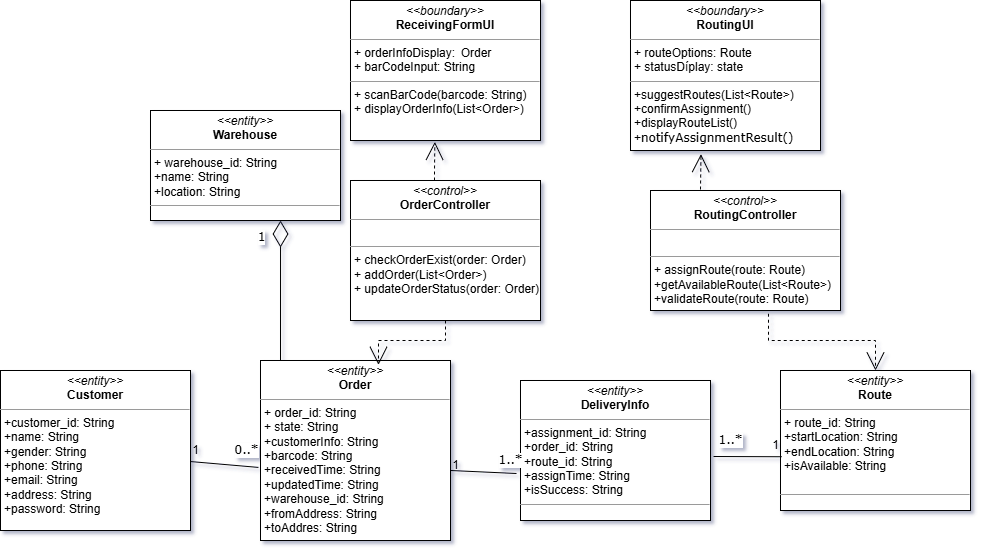

The diagram above was exported from draw.io. Its source (the exported page's mxGraphModel, read from the mxfile embedded in the PNG):
<mxGraphModel dx="1303" dy="659" grid="1" gridSize="10" guides="1" tooltips="1" connect="1" arrows="1" fold="1" page="1" pageScale="1" pageWidth="1100" pageHeight="850" background="none" math="0" shadow="0">
  <root>
    <mxCell id="0" />
    <mxCell id="1" parent="0" />
    <mxCell id="b94bc138ca980ef-13" style="edgeStyle=orthogonalEdgeStyle;rounded=0;html=1;dashed=1;labelBackgroundColor=none;startArrow=none;startFill=0;startSize=8;endArrow=open;endFill=0;endSize=16;fontFamily=Verdana;fontSize=12;entryX=0.444;entryY=1.01;entryDx=0;entryDy=0;entryPerimeter=0;" parent="1" source="NprvfKCTGn5qgdipkwLt-3" target="b94bc138ca980ef-1" edge="1">
      <mxGeometry relative="1" as="geometry">
        <Array as="points">
          <mxPoint x="514" y="200" />
          <mxPoint x="514" y="200" />
        </Array>
        <mxPoint x="230" y="140" as="sourcePoint" />
        <mxPoint x="230" y="40" as="targetPoint" />
      </mxGeometry>
    </mxCell>
    <mxCell id="b94bc138ca980ef-1" value="&lt;p style=&quot;margin:0px;margin-top:4px;text-align:center;&quot;&gt;&lt;i&gt;&amp;lt;&amp;lt;boundary&amp;gt;&amp;gt;&lt;/i&gt;&lt;br&gt;&lt;b&gt;ReceivingFormUI&lt;/b&gt;&lt;/p&gt;&lt;hr size=&quot;1&quot;&gt;&lt;p style=&quot;margin:0px;margin-left:4px;&quot;&gt;+ orderInfoDisplay:&amp;nbsp;&lt;span style=&quot;white-space: pre;&quot;&gt;&#09;&lt;/span&gt;Order&lt;br&gt;+ barCodeInput: String&lt;/p&gt;&lt;hr size=&quot;1&quot;&gt;&lt;p style=&quot;margin:0px;margin-left:4px;&quot;&gt;+ scanBarCode(barcode: String)&lt;br&gt;+ displayOrderInfo(List&amp;lt;Order&amp;gt;)&lt;/p&gt;" style="verticalAlign=top;align=left;overflow=fill;fontSize=12;fontFamily=Helvetica;html=1;rounded=0;shadow=0;comic=0;labelBackgroundColor=none;strokeWidth=1" parent="1" vertex="1">
      <mxGeometry x="430" y="30" width="190" height="140" as="geometry" />
    </mxCell>
    <mxCell id="NprvfKCTGn5qgdipkwLt-2" value="&lt;p style=&quot;margin:0px;margin-top:4px;text-align:center;&quot;&gt;&lt;i&gt;&amp;lt;&amp;lt;boundary&amp;gt;&amp;gt;&lt;/i&gt;&lt;br&gt;&lt;b&gt;RoutingUI&lt;/b&gt;&lt;/p&gt;&lt;hr size=&quot;1&quot;&gt;&lt;p style=&quot;margin:0px;margin-left:4px;&quot;&gt;+ routeOptions: Route&lt;br&gt;+ statusDíplay: state&lt;/p&gt;&lt;hr size=&quot;1&quot;&gt;&lt;p style=&quot;margin:0px;margin-left:4px;&quot;&gt;+suggestRoutes(List&amp;lt;Route&amp;gt;)&lt;br&gt;+confirmAssignment()&lt;/p&gt;&lt;p style=&quot;margin:0px;margin-left:4px;&quot;&gt;+displayRouteList()&lt;/p&gt;&lt;p style=&quot;margin:0px;margin-left:4px;&quot;&gt;+&lt;span style=&quot;font-family: Verdana; text-align: center; background-color: transparent; color: light-dark(rgb(0, 0, 0), rgb(255, 255, 255));&quot;&gt;notifyAssignmentResult()&lt;/span&gt;&lt;/p&gt;" style="verticalAlign=top;align=left;overflow=fill;fontSize=12;fontFamily=Helvetica;html=1;rounded=0;shadow=0;comic=0;labelBackgroundColor=none;strokeWidth=1" parent="1" vertex="1">
      <mxGeometry x="710" y="30" width="190" height="150" as="geometry" />
    </mxCell>
    <mxCell id="NprvfKCTGn5qgdipkwLt-3" value="&lt;p style=&quot;margin:0px;margin-top:4px;text-align:center;&quot;&gt;&lt;i&gt;&amp;lt;&amp;lt;control&amp;gt;&amp;gt;&lt;/i&gt;&lt;br&gt;&lt;b&gt;OrderController&lt;/b&gt;&lt;/p&gt;&lt;hr size=&quot;1&quot;&gt;&lt;p style=&quot;margin:0px;margin-left:4px;&quot;&gt;&lt;br&gt;&lt;/p&gt;&lt;hr size=&quot;1&quot;&gt;&lt;p style=&quot;margin:0px;margin-left:4px;&quot;&gt;+ checkOrderExist(order: Order)&lt;/p&gt;&lt;p style=&quot;margin:0px;margin-left:4px;&quot;&gt;+ addOrder(List&amp;lt;Order&amp;gt;)&lt;/p&gt;&lt;p style=&quot;margin:0px;margin-left:4px;&quot;&gt;+ updateOrderStatus(order: Order)&lt;/p&gt;" style="verticalAlign=top;align=left;overflow=fill;fontSize=12;fontFamily=Helvetica;html=1;rounded=0;shadow=0;comic=0;labelBackgroundColor=none;strokeWidth=1" parent="1" vertex="1">
      <mxGeometry x="430" y="210" width="190" height="140" as="geometry" />
    </mxCell>
    <mxCell id="NprvfKCTGn5qgdipkwLt-4" value="&lt;p style=&quot;margin:0px;margin-top:4px;text-align:center;&quot;&gt;&lt;i&gt;&amp;lt;&amp;lt;control&amp;gt;&amp;gt;&lt;/i&gt;&lt;br&gt;&lt;b&gt;RoutingController&lt;/b&gt;&lt;/p&gt;&lt;hr size=&quot;1&quot;&gt;&lt;p style=&quot;margin:0px;margin-left:4px;&quot;&gt;&lt;br&gt;&lt;/p&gt;&lt;hr size=&quot;1&quot;&gt;&lt;p style=&quot;margin:0px;margin-left:4px;&quot;&gt;+ assignRoute(route: Route)&lt;/p&gt;&lt;p style=&quot;margin:0px;margin-left:4px;&quot;&gt;+getAvailableRoute(List&amp;lt;Route&amp;gt;)&lt;/p&gt;&lt;p style=&quot;margin:0px;margin-left:4px;&quot;&gt;+validateRoute(route: Route)&lt;/p&gt;" style="verticalAlign=top;align=left;overflow=fill;fontSize=12;fontFamily=Helvetica;html=1;rounded=0;shadow=0;comic=0;labelBackgroundColor=none;strokeWidth=1" parent="1" vertex="1">
      <mxGeometry x="730" y="220" width="190" height="120" as="geometry" />
    </mxCell>
    <mxCell id="NprvfKCTGn5qgdipkwLt-5" value="&lt;p style=&quot;margin:0px;margin-top:4px;text-align:center;&quot;&gt;&lt;i&gt;&amp;lt;&amp;lt;entity&amp;gt;&amp;gt;&lt;/i&gt;&lt;br&gt;&lt;b&gt;Order&lt;/b&gt;&lt;/p&gt;&lt;hr size=&quot;1&quot;&gt;&lt;p style=&quot;margin:0px;margin-left:4px;&quot;&gt;+ order_id: String&lt;br&gt;+ state&lt;span style=&quot;background-color: transparent; color: light-dark(rgb(0, 0, 0), rgb(255, 255, 255));&quot;&gt;: String&lt;/span&gt;&lt;/p&gt;&lt;p style=&quot;margin:0px;margin-left:4px;&quot;&gt;+customerInfo&lt;span style=&quot;background-color: transparent; color: light-dark(rgb(0, 0, 0), rgb(255, 255, 255));&quot;&gt;: String&lt;/span&gt;&lt;/p&gt;&lt;p style=&quot;margin:0px;margin-left:4px;&quot;&gt;+barcode&lt;span style=&quot;background-color: transparent; color: light-dark(rgb(0, 0, 0), rgb(255, 255, 255));&quot;&gt;: String&lt;/span&gt;&lt;/p&gt;&lt;p style=&quot;margin:0px;margin-left:4px;&quot;&gt;+receivedTime&lt;span style=&quot;background-color: transparent; color: light-dark(rgb(0, 0, 0), rgb(255, 255, 255));&quot;&gt;: String&lt;/span&gt;&lt;/p&gt;&lt;p style=&quot;margin:0px;margin-left:4px;&quot;&gt;+updatedTime&lt;span style=&quot;background-color: transparent; color: light-dark(rgb(0, 0, 0), rgb(255, 255, 255));&quot;&gt;: String&lt;/span&gt;&lt;/p&gt;&lt;p style=&quot;margin:0px;margin-left:4px;&quot;&gt;+warehouse_id&lt;span style=&quot;background-color: transparent; color: light-dark(rgb(0, 0, 0), rgb(255, 255, 255));&quot;&gt;: String&lt;/span&gt;&lt;/p&gt;&lt;p style=&quot;margin:0px;margin-left:4px;&quot;&gt;+fromAddress&lt;span style=&quot;background-color: transparent; color: light-dark(rgb(0, 0, 0), rgb(255, 255, 255));&quot;&gt;: String&lt;/span&gt;&lt;/p&gt;&lt;p style=&quot;margin:0px;margin-left:4px;&quot;&gt;+toAddres&lt;span style=&quot;background-color: transparent; color: light-dark(rgb(0, 0, 0), rgb(255, 255, 255));&quot;&gt;: String&lt;/span&gt;&lt;/p&gt;&lt;hr size=&quot;1&quot;&gt;&lt;p style=&quot;margin:0px;margin-left:4px;&quot;&gt;&lt;br&gt;&lt;/p&gt;" style="verticalAlign=top;align=left;overflow=fill;fontSize=12;fontFamily=Helvetica;html=1;rounded=0;shadow=0;comic=0;labelBackgroundColor=none;strokeWidth=1" parent="1" vertex="1">
      <mxGeometry x="340" y="390" width="190" height="180" as="geometry" />
    </mxCell>
    <mxCell id="NprvfKCTGn5qgdipkwLt-6" value="&lt;p style=&quot;margin:0px;margin-top:4px;text-align:center;&quot;&gt;&lt;i&gt;&amp;lt;&amp;lt;entity&amp;gt;&amp;gt;&lt;/i&gt;&lt;br&gt;&lt;b&gt;Route&lt;/b&gt;&lt;/p&gt;&lt;hr size=&quot;1&quot;&gt;&lt;p style=&quot;margin:0px;margin-left:4px;&quot;&gt;+ route_id&lt;span style=&quot;background-color: transparent; color: light-dark(rgb(0, 0, 0), rgb(255, 255, 255));&quot;&gt;: String&lt;/span&gt;&lt;/p&gt;&lt;p style=&quot;margin:0px;margin-left:4px;&quot;&gt;+startLocation&lt;span style=&quot;background-color: transparent; color: light-dark(rgb(0, 0, 0), rgb(255, 255, 255));&quot;&gt;: String&lt;/span&gt;&lt;/p&gt;&lt;p style=&quot;margin:0px;margin-left:4px;&quot;&gt;+endLocation&lt;span style=&quot;background-color: transparent; color: light-dark(rgb(0, 0, 0), rgb(255, 255, 255));&quot;&gt;: String&lt;/span&gt;&lt;/p&gt;&lt;p style=&quot;margin:0px;margin-left:4px;&quot;&gt;+isAvailable&lt;span style=&quot;background-color: transparent; color: light-dark(rgb(0, 0, 0), rgb(255, 255, 255));&quot;&gt;: String&lt;/span&gt;&lt;/p&gt;&lt;p style=&quot;margin:0px;margin-left:4px;&quot;&gt;&lt;br&gt;&lt;/p&gt;&lt;hr size=&quot;1&quot;&gt;&lt;p style=&quot;margin:0px;margin-left:4px;&quot;&gt;&lt;br&gt;&lt;/p&gt;" style="verticalAlign=top;align=left;overflow=fill;fontSize=12;fontFamily=Helvetica;html=1;rounded=0;shadow=0;comic=0;labelBackgroundColor=none;strokeWidth=1" parent="1" vertex="1">
      <mxGeometry x="860" y="400" width="190" height="140" as="geometry" />
    </mxCell>
    <mxCell id="NprvfKCTGn5qgdipkwLt-7" value="&lt;p style=&quot;margin:0px;margin-top:4px;text-align:center;&quot;&gt;&lt;i&gt;&amp;lt;&amp;lt;entity&amp;gt;&amp;gt;&lt;/i&gt;&lt;br&gt;&lt;b&gt;Warehouse&lt;/b&gt;&lt;/p&gt;&lt;hr size=&quot;1&quot;&gt;&lt;p style=&quot;margin:0px;margin-left:4px;&quot;&gt;+ warehouse_id: String&lt;/p&gt;&lt;p style=&quot;margin:0px;margin-left:4px;&quot;&gt;+name: String&lt;/p&gt;&lt;p style=&quot;margin:0px;margin-left:4px;&quot;&gt;+location: String&lt;/p&gt;&lt;hr size=&quot;1&quot;&gt;&lt;p style=&quot;margin:0px;margin-left:4px;&quot;&gt;&lt;br&gt;&lt;/p&gt;" style="verticalAlign=top;align=left;overflow=fill;fontSize=12;fontFamily=Helvetica;html=1;rounded=0;shadow=0;comic=0;labelBackgroundColor=none;strokeWidth=1" parent="1" vertex="1">
      <mxGeometry x="230" y="140" width="190" height="110" as="geometry" />
    </mxCell>
    <mxCell id="NprvfKCTGn5qgdipkwLt-8" value="&lt;p style=&quot;margin:0px;margin-top:4px;text-align:center;&quot;&gt;&lt;i&gt;&amp;lt;&amp;lt;entity&amp;gt;&amp;gt;&lt;/i&gt;&lt;br&gt;&lt;b&gt;Customer&lt;/b&gt;&lt;/p&gt;&lt;hr size=&quot;1&quot;&gt;&lt;p style=&quot;margin:0px;margin-left:4px;&quot;&gt;+customer_id: S&lt;span style=&quot;background-color: transparent; color: light-dark(rgb(0, 0, 0), rgb(255, 255, 255));&quot;&gt;tring&lt;/span&gt;&lt;/p&gt;&lt;p style=&quot;margin:0px;margin-left:4px;&quot;&gt;+name&lt;span style=&quot;background-color: transparent; color: light-dark(rgb(0, 0, 0), rgb(255, 255, 255));&quot;&gt;: String&lt;/span&gt;&lt;/p&gt;&lt;p style=&quot;margin:0px;margin-left:4px;&quot;&gt;+gender&lt;span style=&quot;background-color: transparent; color: light-dark(rgb(0, 0, 0), rgb(255, 255, 255));&quot;&gt;: String&lt;/span&gt;&lt;/p&gt;&lt;p style=&quot;margin:0px;margin-left:4px;&quot;&gt;+phone&lt;span style=&quot;background-color: transparent; color: light-dark(rgb(0, 0, 0), rgb(255, 255, 255));&quot;&gt;: String&lt;/span&gt;&lt;/p&gt;&lt;p style=&quot;margin:0px;margin-left:4px;&quot;&gt;+email&lt;span style=&quot;background-color: transparent; color: light-dark(rgb(0, 0, 0), rgb(255, 255, 255));&quot;&gt;: String&lt;/span&gt;&lt;/p&gt;&lt;p style=&quot;margin:0px;margin-left:4px;&quot;&gt;+address&lt;span style=&quot;background-color: transparent; color: light-dark(rgb(0, 0, 0), rgb(255, 255, 255));&quot;&gt;: String&lt;/span&gt;&lt;/p&gt;&lt;p style=&quot;margin:0px;margin-left:4px;&quot;&gt;+password&lt;span style=&quot;background-color: transparent; color: light-dark(rgb(0, 0, 0), rgb(255, 255, 255));&quot;&gt;: String&lt;/span&gt;&lt;/p&gt;&lt;p style=&quot;margin:0px;margin-left:4px;&quot;&gt;&lt;br&gt;&lt;/p&gt;&lt;hr size=&quot;1&quot;&gt;&lt;p style=&quot;margin:0px;margin-left:4px;&quot;&gt;&lt;br&gt;&lt;/p&gt;" style="verticalAlign=top;align=left;overflow=fill;fontSize=12;fontFamily=Helvetica;html=1;rounded=0;shadow=0;comic=0;labelBackgroundColor=none;strokeWidth=1" parent="1" vertex="1">
      <mxGeometry x="80" y="400" width="190" height="160" as="geometry" />
    </mxCell>
    <mxCell id="NprvfKCTGn5qgdipkwLt-16" value="" style="endArrow=none;html=1;rounded=0;exitX=-0.011;exitY=0.594;exitDx=0;exitDy=0;exitPerimeter=0;entryX=1;entryY=0.569;entryDx=0;entryDy=0;entryPerimeter=0;" parent="1" source="NprvfKCTGn5qgdipkwLt-5" target="NprvfKCTGn5qgdipkwLt-8" edge="1">
      <mxGeometry width="50" height="50" relative="1" as="geometry">
        <mxPoint x="300" y="460" as="sourcePoint" />
        <mxPoint x="300" y="489" as="targetPoint" />
      </mxGeometry>
    </mxCell>
    <mxCell id="D1k5g1uI2_wpJtZUcijb-4" value="" style="endArrow=diamondThin;endFill=0;endSize=24;html=1;rounded=0;exitX=0.366;exitY=0.021;exitDx=0;exitDy=0;exitPerimeter=0;entryX=0.682;entryY=1.027;entryDx=0;entryDy=0;entryPerimeter=0;" parent="1" edge="1">
      <mxGeometry width="160" relative="1" as="geometry">
        <mxPoint x="360" y="389.97" as="sourcePoint" />
        <mxPoint x="360.03999999999996" y="250.00000000000003" as="targetPoint" />
      </mxGeometry>
    </mxCell>
    <mxCell id="D1k5g1uI2_wpJtZUcijb-5" value="1" style="text;html=1;resizable=0;points=[];align=center;verticalAlign=middle;labelBackgroundColor=#ffffff;fontSize=12;fontFamily=Verdana" parent="1" connectable="0" vertex="1">
      <mxGeometry x="325" y="260" as="geometry">
        <mxPoint x="15" y="6" as="offset" />
      </mxGeometry>
    </mxCell>
    <mxCell id="D1k5g1uI2_wpJtZUcijb-6" value="&lt;p style=&quot;margin:0px;margin-top:4px;text-align:center;&quot;&gt;&lt;i&gt;&amp;lt;&amp;lt;entity&amp;gt;&amp;gt;&lt;/i&gt;&lt;br&gt;&lt;b&gt;DeliveryInfo&lt;/b&gt;&lt;/p&gt;&lt;hr size=&quot;1&quot;&gt;&lt;p style=&quot;margin:0px;margin-left:4px;&quot;&gt;+assignment_id&lt;span style=&quot;background-color: transparent; color: light-dark(rgb(0, 0, 0), rgb(255, 255, 255));&quot;&gt;: String&lt;/span&gt;&lt;/p&gt;&lt;p style=&quot;margin:0px;margin-left:4px;&quot;&gt;+order_id&lt;span style=&quot;background-color: transparent; color: light-dark(rgb(0, 0, 0), rgb(255, 255, 255));&quot;&gt;: String&lt;/span&gt;&lt;/p&gt;&lt;p style=&quot;margin:0px;margin-left:4px;&quot;&gt;+route_id&lt;span style=&quot;background-color: transparent; color: light-dark(rgb(0, 0, 0), rgb(255, 255, 255));&quot;&gt;: String&lt;/span&gt;&lt;/p&gt;&lt;p style=&quot;margin:0px;margin-left:4px;&quot;&gt;+assignTime&lt;span style=&quot;background-color: transparent; color: light-dark(rgb(0, 0, 0), rgb(255, 255, 255));&quot;&gt;: String&lt;/span&gt;&lt;/p&gt;&lt;p style=&quot;margin:0px;margin-left:4px;&quot;&gt;+isSuccess&lt;span style=&quot;background-color: transparent; color: light-dark(rgb(0, 0, 0), rgb(255, 255, 255));&quot;&gt;: String&lt;/span&gt;&lt;/p&gt;&lt;hr size=&quot;1&quot;&gt;&lt;p style=&quot;margin:0px;margin-left:4px;&quot;&gt;&lt;br&gt;&lt;/p&gt;" style="verticalAlign=top;align=left;overflow=fill;fontSize=12;fontFamily=Helvetica;html=1;rounded=0;shadow=0;comic=0;labelBackgroundColor=none;strokeWidth=1" parent="1" vertex="1">
      <mxGeometry x="600" y="410" width="190" height="140" as="geometry" />
    </mxCell>
    <mxCell id="D1k5g1uI2_wpJtZUcijb-8" value="" style="endArrow=none;html=1;rounded=0;" parent="1" edge="1">
      <mxGeometry width="50" height="50" relative="1" as="geometry">
        <mxPoint x="530" y="500" as="sourcePoint" />
        <mxPoint x="596" y="503" as="targetPoint" />
      </mxGeometry>
    </mxCell>
    <mxCell id="D1k5g1uI2_wpJtZUcijb-9" value="" style="endArrow=none;html=1;rounded=0;entryX=0.006;entryY=0.616;entryDx=0;entryDy=0;entryPerimeter=0;" parent="1" target="NprvfKCTGn5qgdipkwLt-6" edge="1">
      <mxGeometry width="50" height="50" relative="1" as="geometry">
        <mxPoint x="793" y="486" as="sourcePoint" />
        <mxPoint x="794" y="728" as="targetPoint" />
      </mxGeometry>
    </mxCell>
    <mxCell id="D1k5g1uI2_wpJtZUcijb-10" value="1" style="text;html=1;align=center;verticalAlign=middle;resizable=0;points=[];autosize=1;strokeColor=none;fillColor=none;" parent="1" vertex="1">
      <mxGeometry x="520" y="480" width="30" height="30" as="geometry" />
    </mxCell>
    <mxCell id="D1k5g1uI2_wpJtZUcijb-11" value="1" style="text;html=1;align=center;verticalAlign=middle;resizable=0;points=[];autosize=1;strokeColor=none;fillColor=none;" parent="1" vertex="1">
      <mxGeometry x="840" y="460" width="30" height="30" as="geometry" />
    </mxCell>
    <mxCell id="D1k5g1uI2_wpJtZUcijb-13" value="1..*" style="text;html=1;resizable=0;points=[];align=center;verticalAlign=middle;labelBackgroundColor=#ffffff;fontSize=12;fontFamily=Verdana" parent="1" connectable="0" vertex="1">
      <mxGeometry x="790" y="500" as="geometry">
        <mxPoint x="19" y="-31" as="offset" />
      </mxGeometry>
    </mxCell>
    <mxCell id="D1k5g1uI2_wpJtZUcijb-19" style="edgeStyle=orthogonalEdgeStyle;rounded=0;html=1;dashed=1;labelBackgroundColor=none;startArrow=none;startFill=0;startSize=8;endArrow=open;endFill=0;endSize=16;fontFamily=Verdana;fontSize=12;entryX=0.371;entryY=1.024;entryDx=0;entryDy=0;entryPerimeter=0;" parent="1" target="NprvfKCTGn5qgdipkwLt-2" edge="1">
      <mxGeometry relative="1" as="geometry">
        <Array as="points" />
        <mxPoint x="780" y="219" as="sourcePoint" />
        <mxPoint x="780" y="180" as="targetPoint" />
      </mxGeometry>
    </mxCell>
    <mxCell id="D1k5g1uI2_wpJtZUcijb-20" value="1" style="text;html=1;align=center;verticalAlign=middle;resizable=0;points=[];autosize=1;strokeColor=none;fillColor=none;" parent="1" vertex="1">
      <mxGeometry x="260" y="465" width="30" height="30" as="geometry" />
    </mxCell>
    <mxCell id="D1k5g1uI2_wpJtZUcijb-21" value="0..*" style="text;html=1;resizable=0;points=[];align=center;verticalAlign=middle;labelBackgroundColor=#ffffff;fontSize=12;fontFamily=Verdana" parent="1" connectable="0" vertex="1">
      <mxGeometry x="320" y="450" as="geometry">
        <mxPoint x="5" y="29" as="offset" />
      </mxGeometry>
    </mxCell>
    <mxCell id="D1k5g1uI2_wpJtZUcijb-23" value="1..*" style="text;html=1;resizable=0;points=[];align=center;verticalAlign=middle;labelBackgroundColor=#ffffff;fontSize=12;fontFamily=Verdana" parent="1" connectable="0" vertex="1">
      <mxGeometry x="570" y="520" as="geometry">
        <mxPoint x="19" y="-31" as="offset" />
      </mxGeometry>
    </mxCell>
    <mxCell id="qCSjyHeWPlNgRyHSwLdh-1" style="edgeStyle=orthogonalEdgeStyle;rounded=0;html=1;dashed=1;labelBackgroundColor=none;startArrow=none;startFill=0;startSize=8;endArrow=open;endFill=0;endSize=16;fontFamily=Verdana;fontSize=12;exitX=0.5;exitY=1;exitDx=0;exitDy=0;entryX=0.621;entryY=0.024;entryDx=0;entryDy=0;entryPerimeter=0;" edge="1" parent="1" source="NprvfKCTGn5qgdipkwLt-3" target="NprvfKCTGn5qgdipkwLt-5">
      <mxGeometry relative="1" as="geometry">
        <Array as="points" />
        <mxPoint x="630" y="380" as="sourcePoint" />
        <mxPoint x="520" y="381" as="targetPoint" />
      </mxGeometry>
    </mxCell>
    <mxCell id="qCSjyHeWPlNgRyHSwLdh-2" style="edgeStyle=orthogonalEdgeStyle;rounded=0;html=1;dashed=1;labelBackgroundColor=none;startArrow=none;startFill=0;startSize=8;endArrow=open;endFill=0;endSize=16;fontFamily=Verdana;fontSize=12;exitX=0.621;exitY=1.027;exitDx=0;exitDy=0;entryX=0.5;entryY=0;entryDx=0;entryDy=0;exitPerimeter=0;" edge="1" parent="1" source="NprvfKCTGn5qgdipkwLt-4" target="NprvfKCTGn5qgdipkwLt-6">
      <mxGeometry relative="1" as="geometry">
        <Array as="points" />
        <mxPoint x="917" y="370" as="sourcePoint" />
        <mxPoint x="850" y="414" as="targetPoint" />
      </mxGeometry>
    </mxCell>
  </root>
</mxGraphModel>